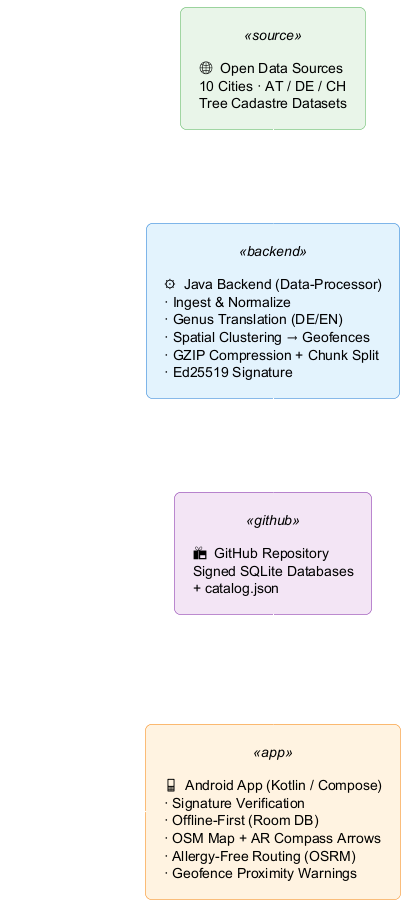

The diagram above was rendered by PlantUML. Its source (embedded in the PNG):
@startuml
skinparam backgroundColor transparent
skinparam componentStyle rectangle
skinparam shadowing false
skinparam defaultFontName Inter
skinparam padding 8
skinparam roundCorner 12

' White lines, arrows and labels for dark-mode compatibility
skinparam ArrowColor white
skinparam ArrowFontColor white
skinparam actorBorderColor white
skinparam actorFontColor white
skinparam actorBackgroundColor transparent

' Vertical layout (top to bottom instead of left to right)
top to bottom direction

skinparam rectangle {
  BackgroundColor<<source>> #E8F5E9
  BorderColor<<source>> #4CAF50
  BackgroundColor<<backend>> #E3F2FD
  BorderColor<<backend>> #1976D2
  BackgroundColor<<github>> #F3E5F5
  BorderColor<<github>> #7B1FA2
  BackgroundColor<<app>> #FFF3E0
  BorderColor<<app>> #F57C00
}

rectangle "🌐  Open Data Sources\n10 Cities · AT / DE / CH\nTree Cadastre Datasets" as Src <<source>>

rectangle "⚙  Java Backend (Data-Processor)\n· Ingest & Normalize\n· Genus Translation (DE/EN)\n· Spatial Clustering → Geofences\n· GZIP Compression + Chunk Split\n· Ed25519 Signature" as BE <<backend>>

rectangle "📦  GitHub Repository\nSigned SQLite Databases\n+ catalog.json" as GH <<github>>

rectangle "📱  Android App (Kotlin / Compose)\n· Signature Verification\n· Offline-First (Room DB)\n· OSM Map + AR Compass Arrows\n· Allergy-Free Routing (OSRM)\n· Geofence Proximity Warnings" as App <<app>>

actor "User\n(Allergy Profile)" as User

Src -down-> BE : ingest
BE -down-> GH : publish
GH -down-> App : download\n& verify
User -right-> App
@enduml